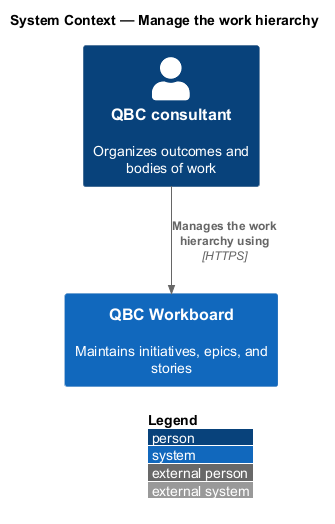

The diagram above was rendered by PlantUML. Its source (embedded in the PNG):
@startuml
!include <C4/C4_Context>
LAYOUT_WITH_LEGEND()
title System Context — Manage the work hierarchy

Person(consultant, "QBC consultant", "Organizes outcomes and bodies of work")
System(workboard, "QBC Workboard", "Maintains initiatives, epics, and stories")

Rel(consultant, workboard, "Manages the work hierarchy using", "HTTPS")
@enduml